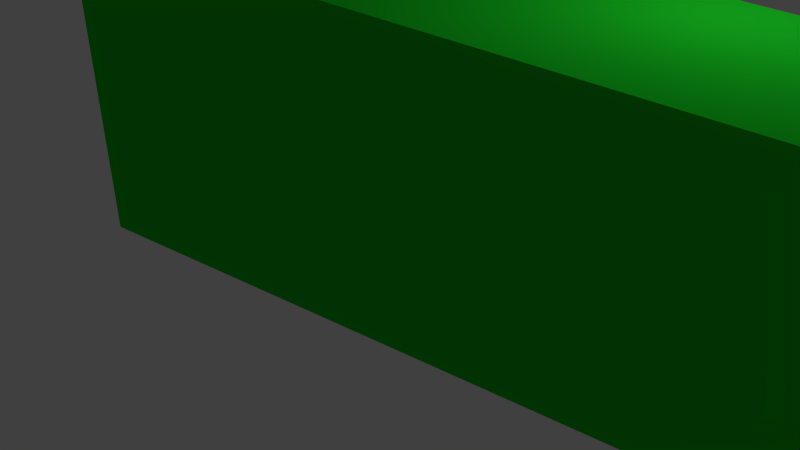 # Source: palette2.blend  (saved by Blender 2.71.0; exported with 4.5.12 LTS)
import bpy
from mathutils import Matrix  # noqa: F401  (used for matrix-valued properties, if any)

bpy.ops.wm.read_factory_settings(use_empty=True)
scene = bpy.context.scene
scene.name = 'Scene'

# ---- collections
col_collection_1 = bpy.data.collections.new('Collection 1'); scene.collection.children.link(col_collection_1)

# ---- materials (node trees are filled in below, after node groups)
mat_material_001 = bpy.data.materials.new('Material.001')
mat_material_001.alpha_threshold = 0.0
mat_material_001.use_transparent_shadow = False
mat_material_001.diffuse_color = (0.01103, 0.64, 0.01967, 1.0)
mat_material_001.specular_color = (0.5, 0.5, 0.5)
mat_material_001.roughness = 0.5
mat_material_001.specular_intensity = 1.0
mat_material_001.line_color = (0.0, 0.0, 0.0, 1.0)

# ---- material node trees

# ---- world
world_world = bpy.data.worlds.new('World'); scene.world = world_world
world_world.color = (0.05088, 0.05088, 0.05088)
world_world.use_sun_shadow = False
world_world.sun_shadow_jitter_overblur = 0.0
world_world.cycles.sampling_method = 'MANUAL'
world_world.cycles.sample_map_resolution = 256

# ---- cameras
cam_camera = bpy.data.cameras.new('Camera')
cam_camera.clip_end = 100.0
cam_camera.lens = 35.0
cam_camera.sensor_width = 32.0
cam_camera.sensor_height = 18.0
cam_camera.ortho_scale = 7.314
cam_camera.dof.focus_distance = 0.0
cam_camera.dof.aperture_fstop = 128.0

# ---- lights
light_lamp = bpy.data.lights.new('Lamp', 'POINT')
light_lamp.transmission_factor = 0.0
light_lamp.cutoff_distance = 30.0
light_lamp.energy = 100.0
light_lamp.shadow_buffer_clip_start = 1.001
light_lamp.shadow_soft_size = 0.1
light_lamp.shadow_maximum_resolution = 0.006
light_lamp.use_absolute_resolution = True
light_lamp.cycles.use_multiple_importance_sampling = False

# ---- meshes
me_palette1 = bpy.data.meshes.new('palette1')
me_palette1.from_pydata([(-8.799, 0.8331, 0.004387), (-8.799, 0.8331, 1.172), (-9.026, 0.8331, 1.15), (-8.799, 3.169, 0.004387), (-9.026, 3.169, 1.15), (-8.799, 3.169, 1.172), (-9.246, 0.8331, 1.083), (-9.246, 3.169, 1.083), (-9.447, 0.8331, 0.9755), (-9.447, 3.169, 0.9755), (-9.624, 0.8331, 0.8302), (-9.624, 3.169, 0.8302), (-9.77, 0.8331, 0.6532), (-9.77, 3.169, 0.6532), (-9.878, 0.8331, 0.4513), (-9.878, 3.169, 0.4513), (-9.944, 0.8331, 0.2322), (-9.944, 3.169, 0.2322), (-9.966, 0.8331, 0.004389), (-9.966, 3.169, 0.004391), (-9.944, 0.8331, -0.2235), (-9.944, 3.169, -0.2235), (-9.878, 0.8331, -0.4426), (-9.878, 3.169, -0.4425), (-9.77, 0.8331, -0.6445), (-9.77, 3.169, -0.6445), (-9.624, 0.8331, -0.8214), (-9.624, 3.169, -0.8214), (-9.447, 0.8331, -0.9667), (-9.447, 3.169, -0.9667), (-9.246, 0.8331, -1.075), (-9.246, 3.169, -1.075), (-9.026, 0.8331, -1.141), (-9.026, 3.169, -1.141), (-8.799, 0.8331, -1.164), (-8.799, 3.169, -1.164), (2.996, 0.01714, 1.982), (2.996, 0.01714, -1.978), (-8.892, 0.8273, -1.168), (-8.892, 0.8273, 1.172), (2.996, 3.977, -1.978), (2.996, 3.977, 1.982), (-8.892, 3.166, 1.172), (-8.892, 3.166, -1.168)], [], [(0, 1, 2), (3, 4, 5), (0, 2, 6), (3, 7, 4), (0, 6, 8), (3, 9, 7), (0, 8, 10), (3, 11, 9), (0, 10, 12), (3, 13, 11), (0, 12, 14), (3, 15, 13), (0, 14, 16), (3, 17, 15), (0, 16, 18), (3, 19, 17), (0, 18, 20), (3, 21, 19), (0, 20, 22), (3, 23, 21), (0, 22, 24), (3, 25, 23), (0, 24, 26), (3, 27, 25), (0, 26, 28), (3, 29, 27), (0, 28, 30), (3, 31, 29), (0, 30, 32), (3, 33, 31), (0, 32, 34), (3, 35, 33), (1, 5, 4, 2), (2, 4, 7, 6), (6, 7, 9, 8), (8, 9, 11, 10), (10, 11, 13, 12), (12, 13, 15, 14), (14, 15, 17, 16), (16, 17, 19, 18), (18, 19, 21, 20), (20, 21, 23, 22), (22, 23, 25, 24), (24, 25, 27, 26), (26, 27, 29, 28), (28, 29, 31, 30), (30, 31, 33, 32), (32, 33, 35, 34), (36, 37, 38, 39), (40, 41, 42, 43), (41, 36, 39, 42), (37, 40, 43, 38), (42, 39, 38, 43)])
me_palette1.materials.append(mat_material_001)
me_palette1.use_remesh_preserve_volume = False
me_palette1.use_remesh_preserve_attributes = False
me_palette1.use_mirror_vertex_groups = False
me_palette1.update()

# ---- objects
ob_palette1 = bpy.data.objects.new('palette1', me_palette1)
ob_lamp = bpy.data.objects.new('Lamp', light_lamp)
ob_camera = bpy.data.objects.new('Camera', cam_camera)

# ---- transforms, parenting, visibility, modifiers, constraints
ob_palette1.location = (0.0, 0.0, 0.0)
ob_palette1.rotation_euler = (1.571, -0.0, 3.142)
ob_palette1.lineart.crease_threshold = 0.0
ob_lamp.location = (4.076, 1.005, 5.904)
ob_lamp.rotation_euler = (0.6503, 0.05522, 1.866)
ob_lamp.lock_rotations_4d = False
ob_lamp.empty_display_type = 'ARROWS'
ob_lamp.color = (0.0, 0.0, 0.0, 0.0)
ob_lamp.lineart.crease_threshold = 0.0
ob_camera.location = (7.481, -6.508, 5.344)
ob_camera.rotation_euler = (1.109, 0.01082, 0.8149)
ob_camera.lock_rotations_4d = False
ob_camera.empty_display_type = 'ARROWS'
ob_camera.color = (0.0, 0.0, 0.0, 0.0)
ob_camera.display_type = 'WIRE'
ob_camera.lineart.crease_threshold = 0.0

# ---- collection membership
col_collection_1.objects.link(ob_palette1)
col_collection_1.objects.link(ob_lamp)
col_collection_1.objects.link(ob_camera)

# ---- scene / render settings (as saved in the file)
scene.camera = ob_camera
scene.frame_start = 1; scene.frame_end = 250; scene.frame_set(1)
scene.render.engine = 'BLENDER_EEVEE_NEXT'
scene.render.resolution_percentage = 50
scene.render.dither_intensity = 0.0
scene.cycles.use_denoising = False
scene.cycles.samples = 10
scene.cycles.sampling_pattern = 'TABULATED_SOBOL'
scene.cycles.light_sampling_threshold = 0.0
scene.cycles.use_adaptive_sampling = False
scene.cycles.use_light_tree = False
scene.cycles.blur_glossy = 0.0
scene.cycles.volume_bounces = 1
scene.cycles.pixel_filter_type = 'GAUSSIAN'
scene.cycles.sample_clamp_indirect = 0.0
scene.view_settings.view_transform = 'Standard'
bpy.context.view_layer.update()
